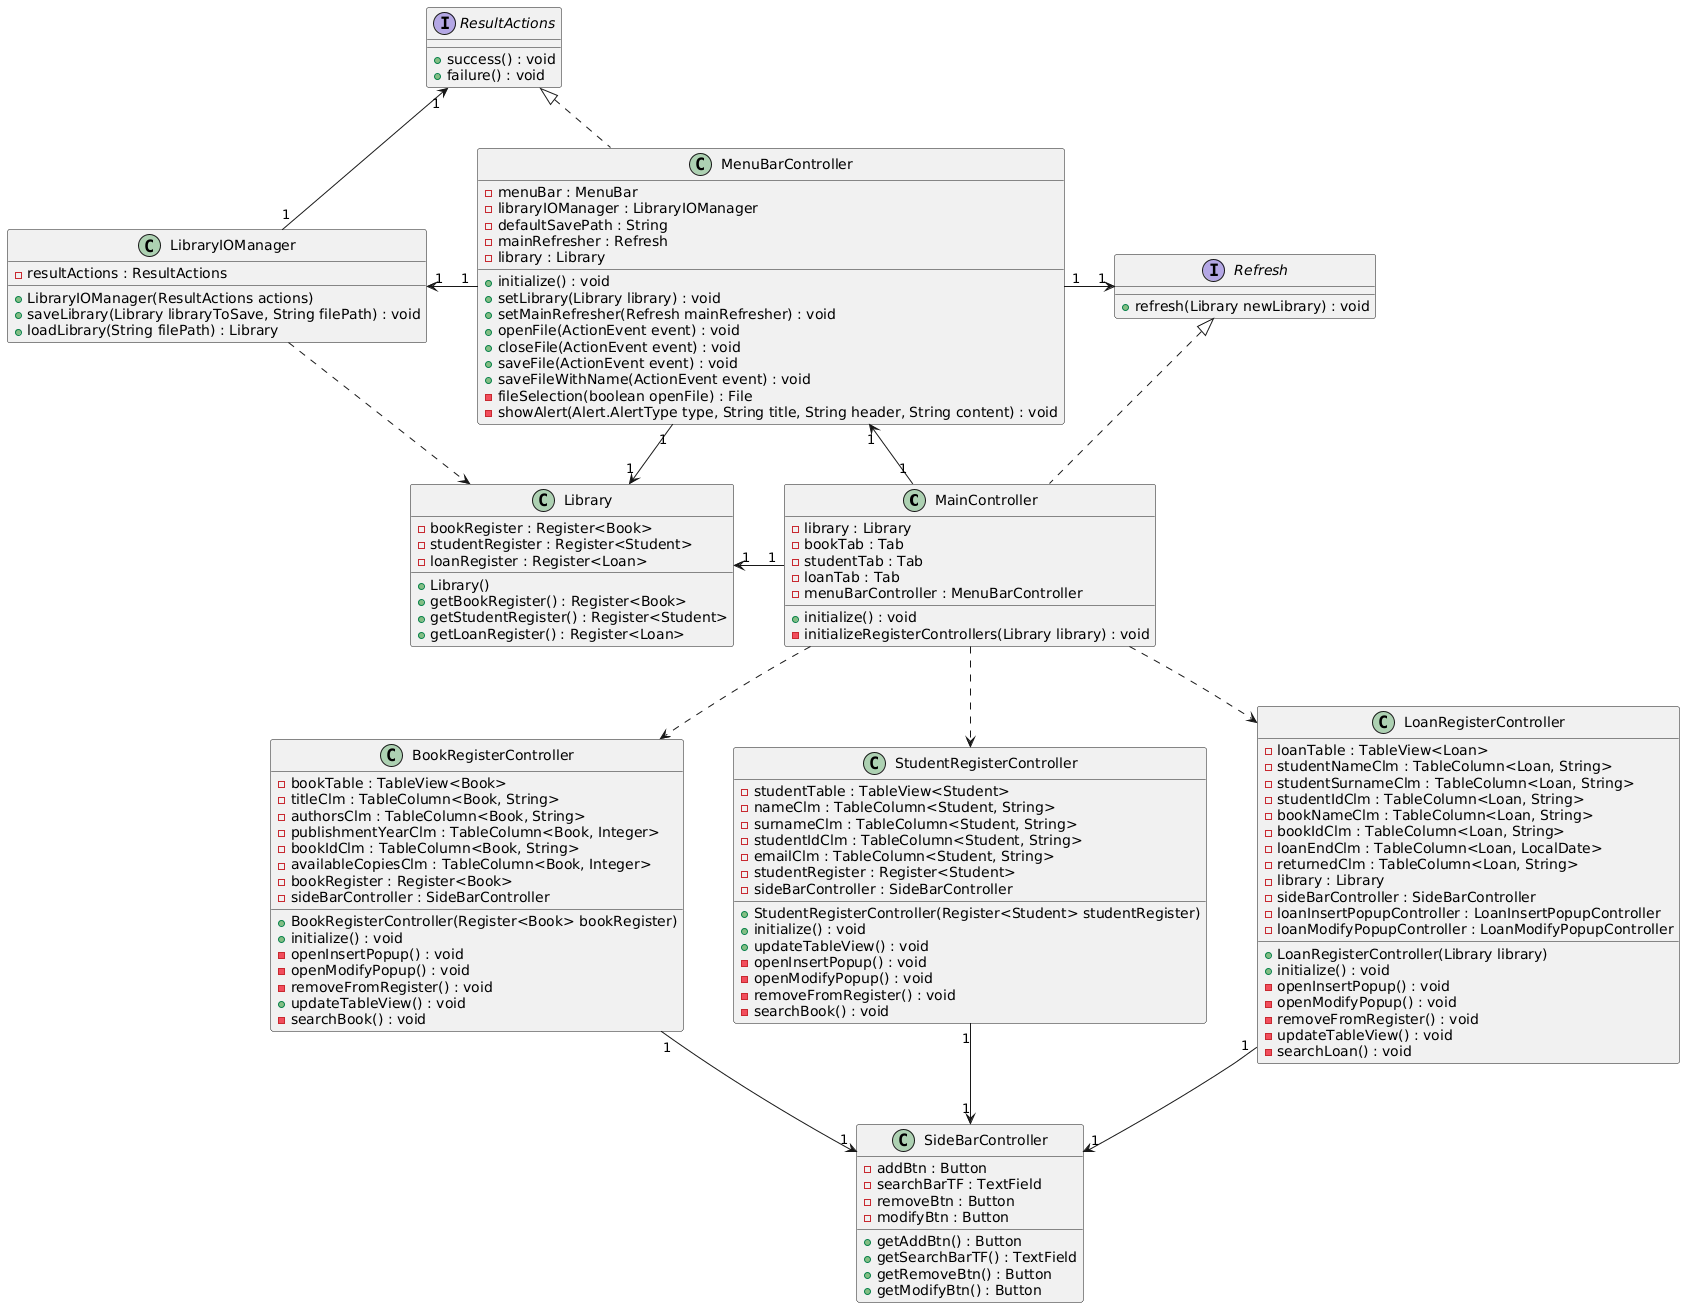

The diagram above was rendered by PlantUML. Its source (embedded in the PNG):
@startuml
skinparam nodesep 50
'hide members

MainController "1" -l-> "1" Library
MainController .u.|> Refresh
MainController "1" -u-> "1" MenuBarController
MainController ..> BookRegisterController
MainController ..> StudentRegisterController
MainController ..> LoanRegisterController

MenuBarController "1" -r-> "1" Refresh
MenuBarController "1" -l-> "1" LibraryIOManager
MenuBarController "1" -d-> "1" Library
MenuBarController .u.|> ResultActions
 
LibraryIOManager ..> Library
LibraryIOManager "1" -u-> "1" ResultActions

StudentRegisterController "1" -d-> "1" "SideBarController"
LoanRegisterController "1" -d-> "1" "SideBarController"
BookRegisterController "1" -d-> "1" "SideBarController"



class Library {
    - bookRegister : Register<Book>
    - studentRegister : Register<Student>
    - loanRegister : Register<Loan>

    + Library()
    + getBookRegister() : Register<Book>
    + getStudentRegister() : Register<Student>
    + getLoanRegister() : Register<Loan>
}

class MainController {
    - library : Library
    - bookTab : Tab
    - studentTab : Tab
    - loanTab : Tab
    - menuBarController : MenuBarController

    + initialize() : void
    - initializeRegisterControllers(Library library) : void
}

interface Refresh {
    + refresh(Library newLibrary) : void
}

class MenuBarController {
    - menuBar : MenuBar
    - libraryIOManager : LibraryIOManager
    - defaultSavePath : String
    - mainRefresher : Refresh
    - library : Library

    + initialize() : void
    + setLibrary(Library library) : void
    + setMainRefresher(Refresh mainRefresher) : void
    + openFile(ActionEvent event) : void
    + closeFile(ActionEvent event) : void
    + saveFile(ActionEvent event) : void
    + saveFileWithName(ActionEvent event) : void
    - fileSelection(boolean openFile) : File
    - showAlert(Alert.AlertType type, String title, String header, String content) : void
}

class LibraryIOManager {
    - resultActions : ResultActions

    + LibraryIOManager(ResultActions actions)
    + saveLibrary(Library libraryToSave, String filePath) : void
    + loadLibrary(String filePath) : Library
}

interface ResultActions {
    + success() : void
    + failure() : void
}

class StudentRegisterController {
    - studentTable : TableView<Student>
    - nameClm : TableColumn<Student, String>
    - surnameClm : TableColumn<Student, String>
    - studentIdClm : TableColumn<Student, String>
    - emailClm : TableColumn<Student, String>
    - studentRegister : Register<Student>
    - sideBarController : SideBarController

    + StudentRegisterController(Register<Student> studentRegister)
    + initialize() : void
    + updateTableView() : void
    - openInsertPopup() : void
    - openModifyPopup() : void
    - removeFromRegister() : void
    - searchBook() : void
}

class LoanRegisterController {
    - loanTable : TableView<Loan>
    - studentNameClm : TableColumn<Loan, String>
    - studentSurnameClm : TableColumn<Loan, String>
    - studentIdClm : TableColumn<Loan, String>
    - bookNameClm : TableColumn<Loan, String>
    - bookIdClm : TableColumn<Loan, String>
    - loanEndClm : TableColumn<Loan, LocalDate>
    - returnedClm : TableColumn<Loan, String>
    - library : Library
    - sideBarController : SideBarController
    - loanInsertPopupController : LoanInsertPopupController
    - loanModifyPopupController : LoanModifyPopupController

    + LoanRegisterController(Library library)
    + initialize() : void
    - openInsertPopup() : void
    - openModifyPopup() : void
    - removeFromRegister() : void
    - updateTableView() : void
    - searchLoan() : void
}

class BookRegisterController {
    - bookTable : TableView<Book>
    - titleClm : TableColumn<Book, String>
    - authorsClm : TableColumn<Book, String>
    - publishmentYearClm : TableColumn<Book, Integer>
    - bookIdClm : TableColumn<Book, String>
    - availableCopiesClm : TableColumn<Book, Integer>
    - bookRegister : Register<Book>
    - sideBarController : SideBarController

    + BookRegisterController(Register<Book> bookRegister)
    + initialize() : void
    - openInsertPopup() : void
    - openModifyPopup() : void
    - removeFromRegister() : void
    + updateTableView() : void
    - searchBook() : void
}

class SideBarController {
    - addBtn : Button
    - searchBarTF : TextField
    - removeBtn : Button
    - modifyBtn : Button

    + getAddBtn() : Button
    + getSearchBarTF() : TextField
    + getRemoveBtn() : Button
    + getModifyBtn() : Button
}
@enduml